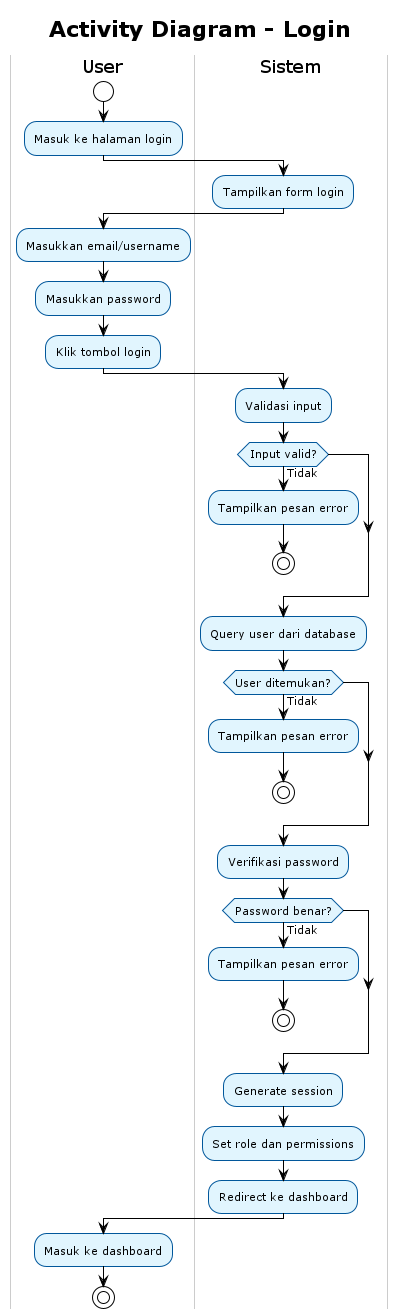

The diagram above was rendered by PlantUML. Its source (embedded in the PNG):
@startuml
' Referensi: Use Case Overview (00_use_case_overview.puml)
' Use case 09: Login
' Aktor: Admin/Kepala Sek, Petugas BBI, Penangkar/Kepala Satgas, Petugas Gudang
!theme plain
skinparam backgroundColor white
skinparam activity {
    BackgroundColor #E1F5FE
    BorderColor #01579B
    FontSize 11
}
skinparam swimlane {
    BackgroundColor White
    BorderColor #CCCCCC
    TitleBackgroundColor White
    TitleBorderColor #999999
}

title Activity Diagram - Login

|#White|User|
start
:Masuk ke halaman login;

|#White|Sistem|
:Tampilkan form login;

|#White|User|
:Masukkan email/username;
:Masukkan password;
:Klik tombol login;

|#White|Sistem|
:Validasi input;
if (Input valid?) then (Tidak)
    :Tampilkan pesan error;
    stop
endif

:Query user dari database;
if (User ditemukan?) then (Tidak)
    :Tampilkan pesan error;
    stop
endif

:Verifikasi password;
if (Password benar?) then (Tidak)
    :Tampilkan pesan error;
    stop
endif

:Generate session;
:Set role dan permissions;
:Redirect ke dashboard;

|#White|User|
:Masuk ke dashboard;

stop

@enduml